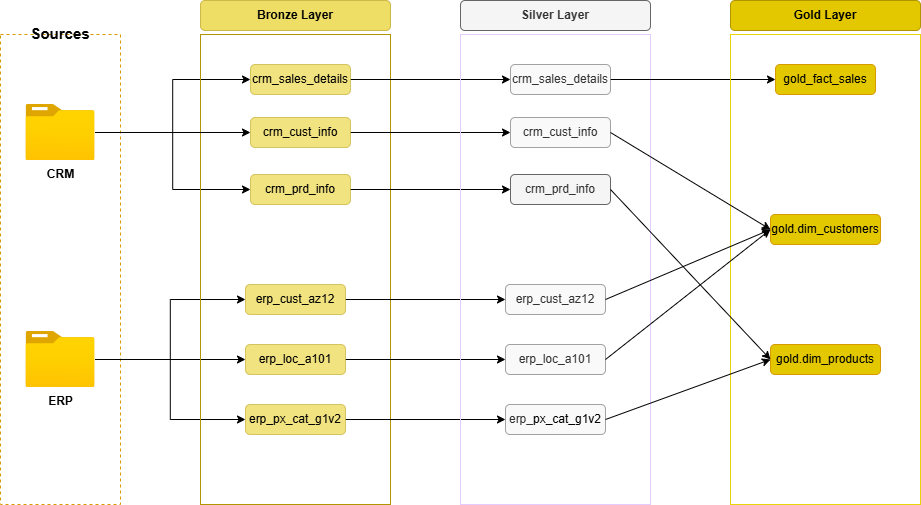

The diagram above was exported from draw.io. Its source (the exported page's mxGraphModel, read from the mxfile embedded in the PNG):
<mxGraphModel dx="1668" dy="1036" grid="1" gridSize="10" guides="1" tooltips="1" connect="1" arrows="1" fold="1" page="1" pageScale="1" pageWidth="827" pageHeight="1169" math="0" shadow="0">
  <root>
    <mxCell id="0" />
    <mxCell id="1" parent="0" />
    <mxCell id="qdpX1dZKsrlRorgPr0rm-1" parent="1" style="rounded=0;whiteSpace=wrap;html=1;dashed=1;fillColor=none;strokeColor=#d79b00;" value="" vertex="1">
      <mxGeometry height="470" width="120" x="30" y="40" as="geometry" />
    </mxCell>
    <mxCell id="qdpX1dZKsrlRorgPr0rm-2" parent="1" style="text;html=1;whiteSpace=wrap;strokeColor=none;fillColor=none;align=center;verticalAlign=middle;rounded=0;fontSize=15;fontStyle=1" value="Sources" vertex="1">
      <mxGeometry height="30" width="60" x="60" y="24" as="geometry" />
    </mxCell>
    <mxCell id="qdpX1dZKsrlRorgPr0rm-24" edge="1" parent="1" source="qdpX1dZKsrlRorgPr0rm-4" style="edgeStyle=orthogonalEdgeStyle;rounded=0;orthogonalLoop=1;jettySize=auto;html=1;entryX=0;entryY=0.5;entryDx=0;entryDy=0;" target="qdpX1dZKsrlRorgPr0rm-11">
      <mxGeometry relative="1" as="geometry" />
    </mxCell>
    <mxCell id="qdpX1dZKsrlRorgPr0rm-25" edge="1" parent="1" source="qdpX1dZKsrlRorgPr0rm-4" style="edgeStyle=orthogonalEdgeStyle;rounded=0;orthogonalLoop=1;jettySize=auto;html=1;entryX=0;entryY=0.5;entryDx=0;entryDy=0;" target="qdpX1dZKsrlRorgPr0rm-8">
      <mxGeometry relative="1" as="geometry" />
    </mxCell>
    <mxCell id="qdpX1dZKsrlRorgPr0rm-4" parent="1" style="image;aspect=fixed;html=1;points=[];align=center;fontSize=12;image=img/lib/azure2/general/Folder_Blank.svg;" value="&lt;b&gt;CRM&lt;/b&gt;" vertex="1">
      <mxGeometry height="56.00000000000001" width="69" x="55.5" y="110" as="geometry" />
    </mxCell>
    <mxCell id="qdpX1dZKsrlRorgPr0rm-19" edge="1" parent="1" source="qdpX1dZKsrlRorgPr0rm-5" style="edgeStyle=orthogonalEdgeStyle;rounded=0;orthogonalLoop=1;jettySize=auto;html=1;entryX=0;entryY=0.5;entryDx=0;entryDy=0;" target="qdpX1dZKsrlRorgPr0rm-12">
      <mxGeometry relative="1" as="geometry" />
    </mxCell>
    <mxCell id="qdpX1dZKsrlRorgPr0rm-21" edge="1" parent="1" source="qdpX1dZKsrlRorgPr0rm-5" style="edgeStyle=orthogonalEdgeStyle;rounded=0;orthogonalLoop=1;jettySize=auto;html=1;entryX=0;entryY=0.5;entryDx=0;entryDy=0;" target="qdpX1dZKsrlRorgPr0rm-10">
      <mxGeometry relative="1" as="geometry" />
    </mxCell>
    <mxCell id="qdpX1dZKsrlRorgPr0rm-22" edge="1" parent="1" source="qdpX1dZKsrlRorgPr0rm-5" style="edgeStyle=orthogonalEdgeStyle;rounded=0;orthogonalLoop=1;jettySize=auto;html=1;entryX=0;entryY=0.5;entryDx=0;entryDy=0;" target="qdpX1dZKsrlRorgPr0rm-13">
      <mxGeometry relative="1" as="geometry" />
    </mxCell>
    <mxCell id="qdpX1dZKsrlRorgPr0rm-5" parent="1" style="image;aspect=fixed;html=1;points=[];align=center;fontSize=12;image=img/lib/azure2/general/Folder_Blank.svg;" value="&lt;b&gt;ERP&lt;/b&gt;" vertex="1">
      <mxGeometry height="56.00000000000001" width="69" x="55.5" y="337" as="geometry" />
    </mxCell>
    <mxCell id="qdpX1dZKsrlRorgPr0rm-6" parent="1" style="rounded=0;whiteSpace=wrap;html=1;fillColor=none;fontColor=#000000;strokeColor=#B09500;" value="" vertex="1">
      <mxGeometry height="470" width="190" x="230" y="40" as="geometry" />
    </mxCell>
    <mxCell id="qdpX1dZKsrlRorgPr0rm-7" parent="1" style="rounded=1;whiteSpace=wrap;html=1;fillColor=#e3c800;fontColor=#000000;strokeColor=#B09500;opacity=60;" value="&lt;b&gt;Bronze Layer&lt;/b&gt;" vertex="1">
      <mxGeometry height="30" width="190" x="230" y="6" as="geometry" />
    </mxCell>
    <mxCell id="uq91r5x6Qf2QuiSMAW9I-14" edge="1" parent="1" source="qdpX1dZKsrlRorgPr0rm-8" style="edgeStyle=orthogonalEdgeStyle;rounded=0;orthogonalLoop=1;jettySize=auto;html=1;" target="uq91r5x6Qf2QuiSMAW9I-3">
      <mxGeometry relative="1" as="geometry" />
    </mxCell>
    <mxCell id="qdpX1dZKsrlRorgPr0rm-8" parent="1" style="rounded=1;whiteSpace=wrap;html=1;labelBackgroundColor=none;fillColor=#e3c800;fontColor=#000000;strokeColor=#B09500;opacity=50;" value="crm_prd_info" vertex="1">
      <mxGeometry height="30" width="100" x="280" y="180" as="geometry" />
    </mxCell>
    <mxCell id="uq91r5x6Qf2QuiSMAW9I-15" edge="1" parent="1" source="qdpX1dZKsrlRorgPr0rm-9" style="edgeStyle=orthogonalEdgeStyle;rounded=0;orthogonalLoop=1;jettySize=auto;html=1;entryX=0;entryY=0.5;entryDx=0;entryDy=0;" target="uq91r5x6Qf2QuiSMAW9I-4">
      <mxGeometry relative="1" as="geometry" />
    </mxCell>
    <mxCell id="qdpX1dZKsrlRorgPr0rm-9" parent="1" style="rounded=1;whiteSpace=wrap;html=1;labelBackgroundColor=none;fillColor=#e3c800;fontColor=#000000;strokeColor=#B09500;opacity=50;" value="crm_cust_info" vertex="1">
      <mxGeometry height="30" width="100" x="280" y="123" as="geometry" />
    </mxCell>
    <mxCell id="uq91r5x6Qf2QuiSMAW9I-11" edge="1" parent="1" source="qdpX1dZKsrlRorgPr0rm-10" style="edgeStyle=orthogonalEdgeStyle;rounded=0;orthogonalLoop=1;jettySize=auto;html=1;entryX=0;entryY=0.5;entryDx=0;entryDy=0;" target="uq91r5x6Qf2QuiSMAW9I-5">
      <mxGeometry relative="1" as="geometry" />
    </mxCell>
    <mxCell id="qdpX1dZKsrlRorgPr0rm-10" parent="1" style="rounded=1;whiteSpace=wrap;html=1;labelBackgroundColor=none;fillColor=#e3c800;fontColor=#000000;strokeColor=#B09500;opacity=50;" value="erp_cust_az12" vertex="1">
      <mxGeometry height="30" width="100" x="275" y="290" as="geometry" />
    </mxCell>
    <mxCell id="uq91r5x6Qf2QuiSMAW9I-16" edge="1" parent="1" source="qdpX1dZKsrlRorgPr0rm-11" style="edgeStyle=orthogonalEdgeStyle;rounded=0;orthogonalLoop=1;jettySize=auto;html=1;entryX=0;entryY=0.5;entryDx=0;entryDy=0;" target="uq91r5x6Qf2QuiSMAW9I-6">
      <mxGeometry relative="1" as="geometry" />
    </mxCell>
    <mxCell id="qdpX1dZKsrlRorgPr0rm-11" parent="1" style="rounded=1;whiteSpace=wrap;html=1;labelBackgroundColor=none;fillColor=#e3c800;fontColor=#000000;strokeColor=#B09500;opacity=50;" value="crm_sales_details" vertex="1">
      <mxGeometry height="30" width="100" x="280" y="70" as="geometry" />
    </mxCell>
    <mxCell id="uq91r5x6Qf2QuiSMAW9I-12" edge="1" parent="1" source="qdpX1dZKsrlRorgPr0rm-12" style="edgeStyle=orthogonalEdgeStyle;rounded=0;orthogonalLoop=1;jettySize=auto;html=1;entryX=0;entryY=0.5;entryDx=0;entryDy=0;" target="uq91r5x6Qf2QuiSMAW9I-7">
      <mxGeometry relative="1" as="geometry" />
    </mxCell>
    <mxCell id="qdpX1dZKsrlRorgPr0rm-12" parent="1" style="rounded=1;whiteSpace=wrap;html=1;labelBackgroundColor=none;fillColor=#e3c800;fontColor=#000000;strokeColor=#B09500;opacity=50;" value="erp_loc_a101" vertex="1">
      <mxGeometry height="30" width="100" x="275" y="350" as="geometry" />
    </mxCell>
    <mxCell id="uq91r5x6Qf2QuiSMAW9I-13" edge="1" parent="1" source="qdpX1dZKsrlRorgPr0rm-13" style="edgeStyle=orthogonalEdgeStyle;rounded=0;orthogonalLoop=1;jettySize=auto;html=1;" target="uq91r5x6Qf2QuiSMAW9I-8">
      <mxGeometry relative="1" as="geometry" />
    </mxCell>
    <mxCell id="qdpX1dZKsrlRorgPr0rm-13" parent="1" style="rounded=1;whiteSpace=wrap;html=1;labelBackgroundColor=none;fillColor=#e3c800;fontColor=#000000;strokeColor=#B09500;opacity=50;" value="erp_&lt;span style=&quot;color: light-dark(rgb(0, 0, 0), rgb(255, 255, 255));&quot;&gt;px_cat_g1v2&lt;/span&gt;" vertex="1">
      <mxGeometry height="30" width="100" x="275" y="410" as="geometry" />
    </mxCell>
    <mxCell id="qdpX1dZKsrlRorgPr0rm-18" edge="1" parent="1" source="qdpX1dZKsrlRorgPr0rm-4" style="endArrow=classic;html=1;rounded=0;entryX=0;entryY=0.5;entryDx=0;entryDy=0;" target="qdpX1dZKsrlRorgPr0rm-9" value="">
      <mxGeometry height="50" relative="1" width="50" as="geometry">
        <mxPoint x="230" y="200" as="sourcePoint" />
        <mxPoint x="280" y="150" as="targetPoint" />
      </mxGeometry>
    </mxCell>
    <mxCell id="uq91r5x6Qf2QuiSMAW9I-1" parent="1" style="rounded=0;whiteSpace=wrap;html=1;fillColor=none;fontColor=#333333;strokeColor=#E5CCFF;" value="" vertex="1">
      <mxGeometry height="470" width="190" x="490" y="40" as="geometry" />
    </mxCell>
    <mxCell id="uq91r5x6Qf2QuiSMAW9I-2" parent="1" style="rounded=1;whiteSpace=wrap;html=1;fillColor=#f5f5f5;fontColor=#333333;strokeColor=#666666;" value="&lt;b&gt;Silver Layer&lt;/b&gt;" vertex="1">
      <mxGeometry height="30" width="190" x="490" y="6" as="geometry" />
    </mxCell>
    <mxCell id="uq91r5x6Qf2QuiSMAW9I-3" parent="1" style="rounded=1;whiteSpace=wrap;html=1;labelBackgroundColor=none;fillColor=#f5f5f5;fontColor=#333333;strokeColor=#666666;" value="crm_prd_info" vertex="1">
      <mxGeometry height="30" width="100" x="540" y="180" as="geometry" />
    </mxCell>
    <mxCell id="uq91r5x6Qf2QuiSMAW9I-4" parent="1" style="rounded=1;whiteSpace=wrap;html=1;labelBackgroundColor=none;fillColor=#f5f5f5;fontColor=#333333;strokeColor=#666666;opacity=60;" value="crm_cust_info" vertex="1">
      <mxGeometry height="30" width="100" x="540" y="123" as="geometry" />
    </mxCell>
    <mxCell id="uq91r5x6Qf2QuiSMAW9I-5" parent="1" style="rounded=1;whiteSpace=wrap;html=1;labelBackgroundColor=none;fillColor=#f5f5f5;fontColor=#333333;strokeColor=#666666;opacity=60;" value="erp_cust_az12" vertex="1">
      <mxGeometry height="30" width="100" x="535" y="290" as="geometry" />
    </mxCell>
    <mxCell id="1qFaGBacEPI-5Sz3VkrJ-5" edge="1" parent="1" source="uq91r5x6Qf2QuiSMAW9I-6" style="edgeStyle=orthogonalEdgeStyle;rounded=0;orthogonalLoop=1;jettySize=auto;html=1;entryX=0;entryY=0.5;entryDx=0;entryDy=0;" target="h-q5nOnIBnF8xRlHtc2b-2">
      <mxGeometry relative="1" as="geometry" />
    </mxCell>
    <mxCell id="uq91r5x6Qf2QuiSMAW9I-6" parent="1" style="rounded=1;whiteSpace=wrap;html=1;labelBackgroundColor=none;fillColor=#f5f5f5;fontColor=#333333;strokeColor=#666666;opacity=60;" value="crm_sales_details" vertex="1">
      <mxGeometry height="30" width="100" x="540" y="70" as="geometry" />
    </mxCell>
    <mxCell id="uq91r5x6Qf2QuiSMAW9I-7" parent="1" style="rounded=1;whiteSpace=wrap;html=1;labelBackgroundColor=none;fillColor=#f5f5f5;fontColor=#333333;strokeColor=#666666;opacity=60;" value="erp_loc_a101" vertex="1">
      <mxGeometry height="30" width="100" x="535" y="350" as="geometry" />
    </mxCell>
    <mxCell id="uq91r5x6Qf2QuiSMAW9I-8" parent="1" style="rounded=1;whiteSpace=wrap;html=1;labelBackgroundColor=none;fillColor=#f5f5f5;fontColor=#333333;strokeColor=#666666;opacity=60;" value="erp_&lt;span style=&quot;color: light-dark(rgb(0, 0, 0), rgb(255, 255, 255));&quot;&gt;px_cat_g1v2&lt;/span&gt;" vertex="1">
      <mxGeometry height="30" width="100" x="535" y="410" as="geometry" />
    </mxCell>
    <mxCell id="uq91r5x6Qf2QuiSMAW9I-19" parent="1" style="rounded=0;whiteSpace=wrap;html=1;fillColor=none;fontColor=#333333;strokeColor=light-dark(#e7d508, #442e5a);" value="" vertex="1">
      <mxGeometry height="470" width="190" x="760" y="40" as="geometry" />
    </mxCell>
    <mxCell id="uq91r5x6Qf2QuiSMAW9I-20" parent="1" style="rounded=1;whiteSpace=wrap;html=1;fillColor=#e3c800;fontColor=#000000;strokeColor=#B09500;" value="&lt;b&gt;Gold Layer&lt;/b&gt;" vertex="1">
      <mxGeometry height="30" width="190" x="760" y="6" as="geometry" />
    </mxCell>
    <mxCell id="uq91r5x6Qf2QuiSMAW9I-22" parent="1" style="rounded=1;whiteSpace=wrap;html=1;labelBackgroundColor=none;fillColor=#E3C800;strokeColor=#d79b00;gradientColor=none;" value="gold.dim_customers" vertex="1">
      <mxGeometry height="30" width="110" x="800" y="220" as="geometry" />
    </mxCell>
    <mxCell id="h-q5nOnIBnF8xRlHtc2b-1" parent="1" style="rounded=1;whiteSpace=wrap;html=1;labelBackgroundColor=none;fillColor=#E3C800;strokeColor=#d79b00;gradientColor=none;" value="gold.dim_products" vertex="1">
      <mxGeometry height="30" width="110" x="800" y="350" as="geometry" />
    </mxCell>
    <mxCell id="h-q5nOnIBnF8xRlHtc2b-2" parent="1" style="rounded=1;whiteSpace=wrap;html=1;labelBackgroundColor=none;fillColor=#E3C800;strokeColor=#d79b00;gradientColor=none;" value="gold_fact_sales" vertex="1">
      <mxGeometry height="30" width="100" x="805" y="70" as="geometry" />
    </mxCell>
    <mxCell id="1qFaGBacEPI-5Sz3VkrJ-8" edge="1" parent="1" source="uq91r5x6Qf2QuiSMAW9I-3" style="endArrow=classic;html=1;rounded=0;entryX=0;entryY=0.5;entryDx=0;entryDy=0;exitX=1;exitY=0.5;exitDx=0;exitDy=0;" target="h-q5nOnIBnF8xRlHtc2b-1" value="">
      <mxGeometry height="50" relative="1" width="50" as="geometry">
        <mxPoint x="680" y="270" as="sourcePoint" />
        <mxPoint x="730" y="220" as="targetPoint" />
      </mxGeometry>
    </mxCell>
    <mxCell id="1qFaGBacEPI-5Sz3VkrJ-9" edge="1" parent="1" source="uq91r5x6Qf2QuiSMAW9I-8" style="endArrow=classic;html=1;rounded=0;entryX=0;entryY=0.5;entryDx=0;entryDy=0;exitX=1;exitY=0.5;exitDx=0;exitDy=0;" target="h-q5nOnIBnF8xRlHtc2b-1" value="">
      <mxGeometry height="50" relative="1" width="50" as="geometry">
        <mxPoint x="560" y="260" as="sourcePoint" />
        <mxPoint x="610" y="210" as="targetPoint" />
      </mxGeometry>
    </mxCell>
    <mxCell id="1qFaGBacEPI-5Sz3VkrJ-10" edge="1" parent="1" source="uq91r5x6Qf2QuiSMAW9I-5" style="endArrow=classic;html=1;rounded=0;entryX=0;entryY=0.5;entryDx=0;entryDy=0;exitX=1;exitY=0.5;exitDx=0;exitDy=0;" target="uq91r5x6Qf2QuiSMAW9I-22" value="">
      <mxGeometry height="50" relative="1" width="50" as="geometry">
        <mxPoint x="710" y="300" as="sourcePoint" />
        <mxPoint x="760" y="250" as="targetPoint" />
      </mxGeometry>
    </mxCell>
    <mxCell id="1qFaGBacEPI-5Sz3VkrJ-11" edge="1" parent="1" source="uq91r5x6Qf2QuiSMAW9I-7" style="endArrow=classic;html=1;rounded=0;exitX=1;exitY=0.5;exitDx=0;exitDy=0;entryX=0;entryY=0.5;entryDx=0;entryDy=0;" target="uq91r5x6Qf2QuiSMAW9I-22" value="">
      <mxGeometry height="50" relative="1" width="50" as="geometry">
        <mxPoint x="560" y="260" as="sourcePoint" />
        <mxPoint x="610" y="210" as="targetPoint" />
      </mxGeometry>
    </mxCell>
    <mxCell id="1qFaGBacEPI-5Sz3VkrJ-12" edge="1" parent="1" source="uq91r5x6Qf2QuiSMAW9I-4" style="endArrow=classic;html=1;rounded=0;entryX=0;entryY=0.5;entryDx=0;entryDy=0;exitX=1;exitY=0.5;exitDx=0;exitDy=0;" target="uq91r5x6Qf2QuiSMAW9I-22" value="">
      <mxGeometry height="50" relative="1" width="50" as="geometry">
        <mxPoint x="560" y="260" as="sourcePoint" />
        <mxPoint x="610" y="210" as="targetPoint" />
      </mxGeometry>
    </mxCell>
  </root>
</mxGraphModel>